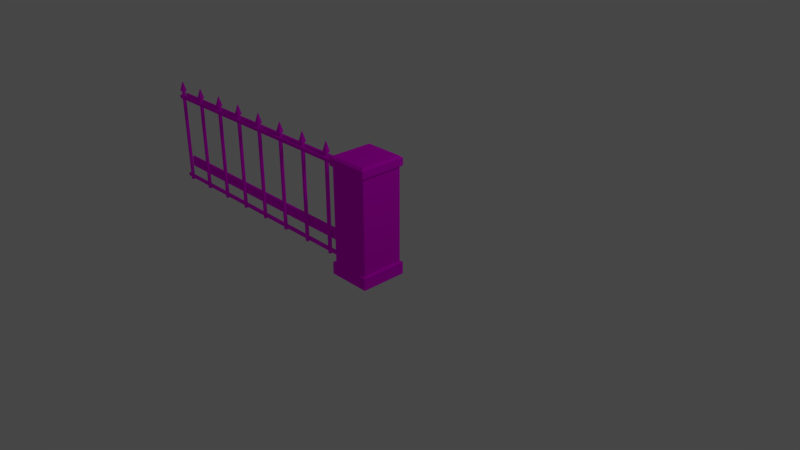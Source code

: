 # Source: wall3000.blend  (saved by Blender 2.79.0; exported with 4.5.12 LTS)
import bpy
from mathutils import Matrix  # noqa: F401  (used for matrix-valued properties, if any)

bpy.ops.wm.read_factory_settings(use_empty=True)
scene = bpy.context.scene
scene.name = 'Scene'

# ---- collections
col_collection_1 = bpy.data.collections.new('Collection 1'); scene.collection.children.link(col_collection_1)

# ---- images (referenced by path relative to the original .blend; pixels are not part of the script)
import os
ASSET_DIR = os.environ.get("B2B_ASSET_DIR", "")  # directory of the original .blend (textures are referenced by path, not embedded)
HERE = os.path.dirname(os.path.abspath(__file__))  # packed textures are extracted next to this script under _unpacked/

def load_image(name, relpath, width, height, colorspace="sRGB"):
    """Load a texture the original file referenced (path relative to the .blend, or extracted next to this script)."""
    p = next((c for c in (os.path.join(HERE, relpath), os.path.join(ASSET_DIR, relpath)) if relpath and os.path.exists(c)), "")
    if p:
        img = bpy.data.images.load(p, check_existing=True)
        img.name = name
    else:  # same state as the original file: an image datablock whose file is absent (Cycles renders it pink)
        img = bpy.data.images.new(name, width, height)
        img.source = "FILE"
        img.filepath = "//" + (relpath or name)
    img.colorspace_settings.name = colorspace
    return img
img_brick01_color_png = load_image('brick01_COLOR.png', 'brick01_COLOR.png', 1024, 1024, 'sRGB')
img_concrete_170843_jpg = load_image('concrete_170843.JPG', 'concrete_170843.JPG', 1024, 1024, 'sRGB')
img_b20walls024_jpg = load_image('b20walls024.jpg', 'b20walls024.jpg', 1024, 1024, 'sRGB')

# ---- materials (node trees are filled in below, after node groups)
mat_material_001 = bpy.data.materials.new('Material.001')
mat_material_001.alpha_threshold = 0.0
mat_material_001.roughness = 0.5
mat_material_002 = bpy.data.materials.new('Material.002')
mat_material_002.alpha_threshold = 0.0
mat_material_002.roughness = 0.5
mat_material_003 = bpy.data.materials.new('Material.003')
mat_material_003.alpha_threshold = 0.0
mat_material_003.roughness = 0.5

# ---- material node trees
mat_material_001.use_nodes = True; mat_material_001.node_tree.nodes.clear()
_N = mat_material_001.node_tree.nodes; _L = mat_material_001.node_tree.links
n0 = _N.new('ShaderNodeOutputMaterial'); n0.name = 'Material Output'; n0.location = (300, 300)
n1 = _N.new('ShaderNodeBsdfDiffuse'); n1.name = 'Diffuse BSDF'; n1.location = (10, 300)
n2 = _N.new('ShaderNodeTexImage'); n2.name = 'Image Texture'; n2.location = (-340, 380)
n2.width = 140
n2.image = img_brick01_color_png
n3 = _N.new('ShaderNodeTexCoord'); n3.name = 'Texture Coordinate'; n3.location = (-760, 360)
_L.new(n1.outputs[0], n0.inputs[0])
_L.new(n2.outputs[0], n1.inputs[0])
_L.new(n3.outputs[2], n2.inputs[0])
n0.is_active_output = True
mat_material_002.use_nodes = True; mat_material_002.node_tree.nodes.clear()
_N = mat_material_002.node_tree.nodes; _L = mat_material_002.node_tree.links
n0 = _N.new('ShaderNodeOutputMaterial'); n0.name = 'Material Output'; n0.location = (300, 300)
n1 = _N.new('ShaderNodeBsdfDiffuse'); n1.name = 'Diffuse BSDF'; n1.location = (10, 300)
n2 = _N.new('ShaderNodeTexCoord'); n2.name = 'Texture Coordinate'; n2.location = (-400, 320)
n3 = _N.new('ShaderNodeTexImage'); n3.name = 'Image Texture'; n3.location = (-200, 300)
n3.width = 140
n3.image = img_concrete_170843_jpg
_L.new(n1.outputs[0], n0.inputs[0])
_L.new(n3.outputs[0], n1.inputs[0])
_L.new(n2.outputs[2], n3.inputs[0])
n0.is_active_output = True
mat_material_003.use_nodes = True; mat_material_003.node_tree.nodes.clear()
_N = mat_material_003.node_tree.nodes; _L = mat_material_003.node_tree.links
n0 = _N.new('ShaderNodeOutputMaterial'); n0.name = 'Material Output'; n0.location = (300, 300)
n1 = _N.new('ShaderNodeBsdfDiffuse'); n1.name = 'Diffuse BSDF'; n1.location = (10, 300)
n2 = _N.new('ShaderNodeTexImage'); n2.name = 'Image Texture'; n2.location = (-220, 280)
n2.width = 140
n2.image = img_b20walls024_jpg
n3 = _N.new('ShaderNodeTexCoord'); n3.name = 'Texture Coordinate'; n3.location = (-540, 300)
_L.new(n1.outputs[0], n0.inputs[0])
_L.new(n2.outputs[0], n1.inputs[0])
_L.new(n3.outputs[2], n2.inputs[0])
n0.is_active_output = True

# ---- world
world_world = bpy.data.worlds.new('World'); scene.world = world_world
world_world.color = (0.05088, 0.05088, 0.05088)
world_world.use_sun_shadow = False
world_world.sun_shadow_jitter_overblur = 0.0
world_world.cycles.sampling_method = 'MANUAL'

# ---- cameras
cam_camera = bpy.data.cameras.new('Camera')
cam_camera.clip_end = 100.0
cam_camera.lens = 35.0
cam_camera.sensor_width = 32.0
cam_camera.sensor_height = 18.0
cam_camera.ortho_scale = 7.314
cam_camera.dof.focus_distance = 0.0

# ---- lights
light_lamp = bpy.data.lights.new('Lamp', 'POINT')
light_lamp.transmission_factor = 0.0
light_lamp.cutoff_distance = 30.0
light_lamp.energy = 100.0
light_lamp.shadow_buffer_clip_start = 1.001
light_lamp.shadow_soft_size = 0.1
light_lamp.shadow_maximum_resolution = 0.006
light_lamp.use_absolute_resolution = True

# ---- meshes
me_cube_007 = bpy.data.meshes.new('Cube.007')
me_cube_007.from_pydata([(-0.26, -0.3, -0.13), (-0.26, -0.3, 1.2), (-0.26, 0.3, -0.13), (-0.26, 0.3, 1.2), (0.3, -0.3, -0.13), (0.3, -0.3, 1.2), (0.3, 0.3, -0.13), (0.3, 0.3, 1.2), (-0.288, -0.33, 1.22), (-0.288, 0.33, 1.22), (0.328, -0.33, 1.22), (0.328, 0.33, 1.22), (-0.288, -0.33, 1.32), (-0.288, 0.33, 1.32), (0.328, -0.33, 1.32), (0.328, 0.33, 1.32), (-0.2572, -0.297, 1.35), (-0.2572, 0.297, 1.35), (0.2972, -0.297, 1.35), (0.2972, 0.297, 1.35), (-0.288, -0.33, -0.13), (-0.288, 0.33, -0.13), (0.328, -0.33, -0.13), (0.328, 0.33, -0.13), (-0.288, -0.33, -0.3), (-0.288, 0.33, -0.3), (0.328, -0.33, -0.3), (0.328, 0.33, -0.3), (-4.254, -0.066, -0.224), (-4.254, -0.066, -0.176), (-4.254, -0.034, -0.224), (-4.254, -0.034, -0.176), (-0.2542, -0.066, -0.224), (-0.2542, -0.066, -0.176), (-0.2542, -0.034, -0.224), (-0.2542, -0.034, -0.176), (-4.254, 0.034, 1.076), (-4.254, 0.034, 1.124), (-4.254, 0.066, 1.076), (-4.254, 0.066, 1.124), (-0.2542, 0.034, 1.076), (-0.2542, 0.034, 1.124), (-0.2542, 0.066, 1.076), (-0.2542, 0.066, 1.124), (-4.254, -0.066, 1.076), (-4.254, -0.066, 1.124), (-4.254, -0.034, 1.076), (-4.254, -0.034, 1.124), (-0.2542, -0.066, 1.076), (-0.2542, -0.066, 1.124), (-0.2542, -0.034, 1.076), (-0.2542, -0.034, 1.124), (-4.254, 0.034, -0.08), (-4.254, 0.034, 0.08), (-4.254, 0.066, -0.08), (-4.254, 0.066, 0.08), (-0.2542, 0.034, -0.08), (-0.2542, 0.034, 0.08), (-0.2542, 0.066, -0.08), (-0.2542, 0.066, 0.08), (-4.274, -0.01953, -0.3026), (-4.274, -0.01953, 1.165), (-4.274, 0.01953, -0.3026), (-4.274, 0.01953, 1.165), (-4.235, -0.01953, -0.3026), (-4.235, -0.01953, 1.165), (-4.235, 0.01953, -0.3026), (-4.235, 0.01953, 1.165), (-4.29, -0.03566, 1.18), (-4.29, 0.03566, 1.18), (-4.219, -0.03566, 1.18), (-4.219, 0.03566, 1.18), (-4.258, -0.003829, 1.318), (-4.258, 0.003829, 1.318), (-4.25, -0.003829, 1.318), (-4.25, 0.003829, 1.318), (-3.775, -0.01953, -0.3026), (-3.775, -0.01953, 1.165), (-3.775, 0.01953, -0.3026), (-3.775, 0.01953, 1.165), (-3.736, -0.01953, -0.3026), (-3.736, -0.01953, 1.165), (-3.736, 0.01953, -0.3026), (-3.736, 0.01953, 1.165), (-3.791, -0.03566, 1.18), (-3.791, 0.03566, 1.18), (-3.719, -0.03566, 1.18), (-3.719, 0.03566, 1.18), (-3.759, -0.003829, 1.318), (-3.759, 0.003829, 1.318), (-3.751, -0.003829, 1.318), (-3.751, 0.003829, 1.318), (-3.275, -0.01953, -0.3026), (-3.275, -0.01953, 1.165), (-3.275, 0.01953, -0.3026), (-3.275, 0.01953, 1.165), (-3.236, -0.01953, -0.3026), (-3.236, -0.01953, 1.165), (-3.236, 0.01953, -0.3026), (-3.236, 0.01953, 1.165), (-3.291, -0.03566, 1.18), (-3.291, 0.03566, 1.18), (-3.22, -0.03566, 1.18), (-3.22, 0.03566, 1.18), (-3.26, -0.003829, 1.318), (-3.26, 0.003829, 1.318), (-3.252, -0.003829, 1.318), (-3.252, 0.003829, 1.318), (-2.776, -0.01953, -0.3026), (-2.776, -0.01953, 1.165), (-2.776, 0.01953, -0.3026), (-2.776, 0.01953, 1.165), (-2.737, -0.01953, -0.3026), (-2.737, -0.01953, 1.165), (-2.737, 0.01953, -0.3026), (-2.737, 0.01953, 1.165), (-2.792, -0.03566, 1.18), (-2.792, 0.03566, 1.18), (-2.721, -0.03566, 1.18), (-2.721, 0.03566, 1.18), (-2.76, -0.003829, 1.318), (-2.76, 0.003829, 1.318), (-2.753, -0.003829, 1.318), (-2.753, 0.003829, 1.318), (-2.277, -0.01953, -0.3026), (-2.277, -0.01953, 1.165), (-2.277, 0.01953, -0.3026), (-2.277, 0.01953, 1.165), (-2.238, -0.01953, -0.3026), (-2.238, -0.01953, 1.165), (-2.238, 0.01953, -0.3026), (-2.238, 0.01953, 1.165), (-2.293, -0.03566, 1.18), (-2.293, 0.03566, 1.18), (-2.222, -0.03566, 1.18), (-2.222, 0.03566, 1.18), (-2.261, -0.003829, 1.318), (-2.261, 0.003829, 1.318), (-2.254, -0.003829, 1.318), (-2.254, 0.003829, 1.318), (-1.778, -0.01953, -0.3026), (-1.778, -0.01953, 1.165), (-1.778, 0.01953, -0.3026), (-1.778, 0.01953, 1.165), (-1.739, -0.01953, -0.3026), (-1.739, -0.01953, 1.165), (-1.739, 0.01953, -0.3026), (-1.739, 0.01953, 1.165), (-1.794, -0.03566, 1.18), (-1.794, 0.03566, 1.18), (-1.722, -0.03566, 1.18), (-1.722, 0.03566, 1.18), (-1.762, -0.003829, 1.318), (-1.762, 0.003829, 1.318), (-1.754, -0.003829, 1.318), (-1.754, 0.003829, 1.318), (-1.278, -0.01953, -0.3026), (-1.278, -0.01953, 1.165), (-1.278, 0.01953, -0.3026), (-1.278, 0.01953, 1.165), (-1.239, -0.01953, -0.3026), (-1.239, -0.01953, 1.165), (-1.239, 0.01953, -0.3026), (-1.239, 0.01953, 1.165), (-1.295, -0.03566, 1.18), (-1.295, 0.03566, 1.18), (-1.223, -0.03566, 1.18), (-1.223, 0.03566, 1.18), (-1.263, -0.003829, 1.318), (-1.263, 0.003829, 1.318), (-1.255, -0.003829, 1.318), (-1.255, 0.003829, 1.318), (-0.7792, -0.01953, -0.3026), (-0.7792, -0.01953, 1.165), (-0.7792, 0.01953, -0.3026), (-0.7792, 0.01953, 1.165), (-0.7402, -0.01953, -0.3026), (-0.7402, -0.01953, 1.165), (-0.7402, 0.01953, -0.3026), (-0.7402, 0.01953, 1.165), (-0.7954, -0.03566, 1.18), (-0.7954, 0.03566, 1.18), (-0.724, -0.03566, 1.18), (-0.724, 0.03566, 1.18), (-0.7635, -0.003829, 1.318), (-0.7635, 0.003829, 1.318), (-0.7559, -0.003829, 1.318), (-0.7559, 0.003829, 1.318)], [], [(0, 1, 3, 2), (2, 3, 7, 6), (6, 7, 5, 4), (4, 5, 1, 0), (6, 4, 22, 23), (7, 3, 9, 11), (10, 11, 15, 14), (5, 7, 11, 10), (3, 1, 8, 9), (1, 5, 10, 8), (12, 14, 18, 16), (9, 8, 12, 13), (8, 10, 14, 12), (11, 9, 13, 15), (19, 17, 16, 18), (15, 13, 17, 19), (14, 15, 19, 18), (13, 12, 16, 17), (23, 22, 26, 27), (4, 0, 20, 22), (2, 6, 23, 21), (0, 2, 21, 20), (25, 27, 26, 24), (20, 21, 25, 24), (22, 20, 24, 26), (21, 23, 27, 25), (28, 29, 31, 30), (30, 31, 35, 34), (34, 35, 33, 32), (32, 33, 29, 28), (30, 34, 32, 28), (35, 31, 29, 33), (36, 37, 39, 38), (38, 39, 43, 42), (42, 43, 41, 40), (40, 41, 37, 36), (38, 42, 40, 36), (43, 39, 37, 41), (44, 45, 47, 46), (46, 47, 51, 50), (50, 51, 49, 48), (48, 49, 45, 44), (46, 50, 48, 44), (51, 47, 45, 49), (52, 53, 55, 54), (54, 55, 59, 58), (58, 59, 57, 56), (56, 57, 53, 52), (54, 58, 56, 52), (59, 55, 53, 57), (60, 61, 63, 62), (62, 63, 67, 66), (66, 67, 65, 64), (64, 65, 61, 60), (62, 66, 64, 60), (67, 63, 69, 71), (70, 71, 75, 74), (65, 67, 71, 70), (63, 61, 68, 69), (61, 65, 70, 68), (75, 73, 72, 74), (69, 68, 72, 73), (68, 70, 74, 72), (71, 69, 73, 75), (76, 77, 79, 78), (78, 79, 83, 82), (82, 83, 81, 80), (80, 81, 77, 76), (78, 82, 80, 76), (83, 79, 85, 87), (86, 87, 91, 90), (81, 83, 87, 86), (79, 77, 84, 85), (77, 81, 86, 84), (91, 89, 88, 90), (85, 84, 88, 89), (84, 86, 90, 88), (87, 85, 89, 91), (92, 93, 95, 94), (94, 95, 99, 98), (98, 99, 97, 96), (96, 97, 93, 92), (94, 98, 96, 92), (99, 95, 101, 103), (102, 103, 107, 106), (97, 99, 103, 102), (95, 93, 100, 101), (93, 97, 102, 100), (107, 105, 104, 106), (101, 100, 104, 105), (100, 102, 106, 104), (103, 101, 105, 107), (108, 109, 111, 110), (110, 111, 115, 114), (114, 115, 113, 112), (112, 113, 109, 108), (110, 114, 112, 108), (115, 111, 117, 119), (118, 119, 123, 122), (113, 115, 119, 118), (111, 109, 116, 117), (109, 113, 118, 116), (123, 121, 120, 122), (117, 116, 120, 121), (116, 118, 122, 120), (119, 117, 121, 123), (124, 125, 127, 126), (126, 127, 131, 130), (130, 131, 129, 128), (128, 129, 125, 124), (126, 130, 128, 124), (131, 127, 133, 135), (134, 135, 139, 138), (129, 131, 135, 134), (127, 125, 132, 133), (125, 129, 134, 132), (139, 137, 136, 138), (133, 132, 136, 137), (132, 134, 138, 136), (135, 133, 137, 139), (140, 141, 143, 142), (142, 143, 147, 146), (146, 147, 145, 144), (144, 145, 141, 140), (142, 146, 144, 140), (147, 143, 149, 151), (150, 151, 155, 154), (145, 147, 151, 150), (143, 141, 148, 149), (141, 145, 150, 148), (155, 153, 152, 154), (149, 148, 152, 153), (148, 150, 154, 152), (151, 149, 153, 155), (156, 157, 159, 158), (158, 159, 163, 162), (162, 163, 161, 160), (160, 161, 157, 156), (158, 162, 160, 156), (163, 159, 165, 167), (166, 167, 171, 170), (161, 163, 167, 166), (159, 157, 164, 165), (157, 161, 166, 164), (171, 169, 168, 170), (165, 164, 168, 169), (164, 166, 170, 168), (167, 165, 169, 171), (172, 173, 175, 174), (174, 175, 179, 178), (178, 179, 177, 176), (176, 177, 173, 172), (174, 178, 176, 172), (179, 175, 181, 183), (182, 183, 187, 186), (177, 179, 183, 182), (175, 173, 180, 181), (173, 177, 182, 180), (187, 185, 184, 186), (181, 180, 184, 185), (180, 182, 186, 184), (183, 181, 185, 187)])
me_cube_007.polygons.foreach_set('material_index', [0, 0, 0, 0, 1, 1, 1, 1, 1, 1, 1, 1, 1, 1, 1, 1, 1, 1, 1, 1, 1, 1, 1, 1, 1, 1, 2, 2, 2, 2, 2, 2, 2, 2, 2, 2, 2, 2, 2, 2, 2, 2, 2, 2, 2, 2, 2, 2, 2, 2, 2, 2, 2, 2, 2, 2, 2, 2, 2, 2, 2, 2, 2, 2, 2, 2, 2, 2, 2, 2, 2, 2, 2, 2, 2, 2, 2, 2, 2, 2, 2, 2, 2, 2, 2, 2, 2, 2, 2, 2, 2, 2, 2, 2, 2, 2, 2, 2, 2, 2, 2, 2, 2, 2, 2, 2, 2, 2, 2, 2, 2, 2, 2, 2, 2, 2, 2, 2, 2, 2, 2, 2, 2, 2, 2, 2, 2, 2, 2, 2, 2, 2, 2, 2, 2, 2, 2, 2, 2, 2, 2, 2, 2, 2, 2, 2, 2, 2, 2, 2, 2, 2, 2, 2, 2, 2, 2, 2, 2, 2, 2, 2])
_uv = me_cube_007.uv_layers.new(name='UVMap')
_uv.uv.foreach_set('vector', [0.09529, -0.05175, 0.09529, 1.212, 0.6653, 1.212, 0.6653, -0.05175, 0.3748, -0.05175, 0.3748, 1.212, 0.9068, 1.212, 0.9068, -0.05175, 0.6653, -0.05175, 0.6653, 1.212, 0.09529, 1.212, 0.09529, -0.05175, 0.9068, -0.05175, 0.9068, 1.212, 0.3748, 1.212, 0.3748, -0.05175, 0.7771, 0.65, 0.7771, 0.35, 0.7911, 0.335, 0.7911, 0.665, 0.7771, 0.65, 0.4971, 0.65, 0.4831, 0.665, 0.7911, 0.665, 0.335, 0.11, 0.665, 0.11, 0.665, 0.16, 0.335, 0.16, 0.7771, 0.35, 0.7771, 0.65, 0.7911, 0.665, 0.7911, 0.335, 0.4971, 0.65, 0.4971, 0.35, 0.4831, 0.335, 0.4831, 0.665, 0.4971, 0.35, 0.7771, 0.35, 0.7911, 0.335, 0.4831, 0.335, 0.4831, 0.335, 0.7911, 0.335, 0.7757, 0.3515, 0.4985, 0.3515, 0.665, 0.11, 0.335, 0.11, 0.335, 0.16, 0.665, 0.16, 0.4831, 0.11, 0.7911, 0.11, 0.7911, 0.16, 0.4831, 0.16, 0.7911, 0.11, 0.4831, 0.11, 0.4831, 0.16, 0.7911, 0.16, 0.7757, 0.6485, 0.4985, 0.6485, 0.4985, 0.3515, 0.7757, 0.3515, 0.7911, 0.665, 0.4831, 0.665, 0.4985, 0.6485, 0.7757, 0.6485, 0.7911, 0.335, 0.7911, 0.665, 0.7757, 0.6485, 0.7757, 0.3515, 0.4831, 0.665, 0.4831, 0.335, 0.4985, 0.3515, 0.4985, 0.6485, 0.665, 0.435, 0.335, 0.435, 0.335, 0.35, 0.665, 0.35, 0.7771, 0.35, 0.4971, 0.35, 0.4831, 0.335, 0.7911, 0.335, 0.4971, 0.65, 0.7771, 0.65, 0.7911, 0.665, 0.4831, 0.665, 0.4971, 0.35, 0.4971, 0.65, 0.4831, 0.665, 0.4831, 0.335, 0.4831, 0.665, 0.7911, 0.665, 0.7911, 0.335, 0.4831, 0.335, 0.335, 0.435, 0.665, 0.435, 0.665, 0.35, 0.335, 0.35, 0.7911, 0.435, 0.4831, 0.435, 0.4831, 0.35, 0.7911, 0.35, 0.4831, 0.435, 0.7911, 0.435, 0.7911, 0.35, 0.4831, 0.35, 0.4753, 0.388, 0.4753, 0.412, 0.4873, 0.412, 0.4873, 0.388, 0.5, 0.388, 0.5, 0.412, 2.0, 0.412, 2.0, 0.388, 0.4873, 0.388, 0.4873, 0.412, 0.4753, 0.412, 0.4753, 0.388, 0.5, 0.388, 0.5, 0.412, -1.0, 0.412, -1.0, 0.388, 0.5, 0.483, 2.0, 0.483, 2.0, 0.467, 0.5, 0.467, 0.5, 0.483, -1.0, 0.483, -1.0, 0.467, 0.5, 0.467, 0.5128, 0.038, 0.5128, 0.062, 0.5247, 0.062, 0.5247, 0.038, 0.5, 0.038, 0.5, 0.062, 2.0, 0.062, 2.0, 0.038, 0.5247, 0.038, 0.5247, 0.062, 0.5128, 0.062, 0.5128, 0.038, 0.5, 0.038, 0.5, 0.062, -1.0, 0.062, -1.0, 0.038, 0.5, 0.533, 2.0, 0.533, 2.0, 0.517, 0.5, 0.517, 0.5, 0.533, -1.0, 0.533, -1.0, 0.517, 0.5, 0.517, 0.4753, 0.038, 0.4753, 0.062, 0.4873, 0.062, 0.4873, 0.038, 0.5, 0.038, 0.5, 0.062, 2.0, 0.062, 2.0, 0.038, 0.4873, 0.038, 0.4873, 0.062, 0.4753, 0.062, 0.4753, 0.038, 0.5, 0.038, 0.5, 0.062, -1.0, 0.062, -1.0, 0.038, 0.5, 0.483, 2.0, 0.483, 2.0, 0.467, 0.5, 0.467, 0.5, 0.483, -1.0, 0.483, -1.0, 0.467, 0.5, 0.467, 0.5128, 0.46, 0.5128, 0.54, 0.5247, 0.54, 0.5247, 0.46, 0.5, 0.46, 0.5, 0.54, 2.0, 0.54, 2.0, 0.46, 0.5247, 0.46, 0.5247, 0.54, 0.5128, 0.54, 0.5128, 0.46, 0.5, 0.46, 0.5, 0.54, -1.0, 0.54, -1.0, 0.46, 0.5, 0.533, 2.0, 0.533, 2.0, 0.517, 0.5, 0.517, 0.5, 0.533, -1.0, 0.533, -1.0, 0.517, 0.5, 0.517, 0.1336, 0.9534, 0.1336, 0.0, 0.1527, 0.0, 0.1527, 0.9534, 0.2481, 0.9534, 0.2481, 0.0, 0.2671, 0.0, 0.2671, 0.9534, 0.6106, 0.0, 0.6106, 0.9534, 0.5915, 0.9534, 0.5915, 0.0, 0.2099, 0.9534, 0.2099, 0.0, 0.229, 0.0, 0.229, 0.9534, 0.2862, 0.9534, 0.3053, 0.9534, 0.3053, 0.9789, 0.2862, 0.9789, 0.6724, 0.9285, 0.6533, 0.9285, 0.6455, 0.918, 0.6803, 0.918, 0.6803, 0.5508, 0.6455, 0.5508, 0.661, 0.459, 0.6648, 0.459, 0.6724, 0.954, 0.6724, 0.9285, 0.6803, 0.918, 0.6803, 0.9646, 0.6533, 0.9285, 0.6533, 0.954, 0.6455, 0.9646, 0.6455, 0.918, 0.6533, 0.954, 0.6724, 0.954, 0.6803, 0.9646, 0.6455, 0.9646, 0.3472, 0.9534, 0.3472, 0.9584, 0.3435, 0.9584, 0.3435, 0.9534, 0.6803, 0.3672, 0.6455, 0.3672, 0.661, 0.2754, 0.6648, 0.2754, 0.6803, 0.8262, 0.6455, 0.8262, 0.661, 0.7344, 0.6648, 0.7344, 0.6803, 0.1836, 0.6455, 0.1836, 0.661, 0.0918, 0.6648, 0.0918, 0.01908, 0.9534, 0.01908, 0.0, 0.03816, 0.0, 0.03816, 0.9534, 0.1908, 0.9534, 0.1908, 0.0, 0.2099, 0.0, 0.2099, 0.9534, 0.4961, 0.0, 0.4961, 0.9534, 0.477, 0.9534, 0.477, 0.0, 0.229, 0.9534, 0.229, 0.0, 0.2481, 0.0, 0.2481, 0.9534, 0.2671, 0.9789, 0.2671, 0.9534, 0.2862, 0.9534, 0.2862, 0.9789, 0.02696, 0.9639, 0.02696, 0.9895, 0.01908, 1.0, 0.01908, 0.9534, 0.6803, 0.459, 0.6455, 0.459, 0.661, 0.3672, 0.6648, 0.3672, 0.04605, 0.9639, 0.02696, 0.9639, 0.01908, 0.9534, 0.05393, 0.9534, 0.02696, 0.9895, 0.04605, 0.9895, 0.05393, 1.0, 0.01908, 1.0, 0.04605, 0.9895, 0.04605, 0.9639, 0.05393, 0.9534, 0.05393, 1.0, 0.1717, 0.9534, 0.1717, 0.9584, 0.168, 0.9584, 0.168, 0.9534, 0.6455, 0.8262, 0.6106, 0.8262, 0.6262, 0.7344, 0.6299, 0.7344, 0.6803, 0.1836, 0.7152, 0.1836, 0.6996, 0.2754, 0.6959, 0.2754, 0.7152, 0.0918, 0.6803, 0.0918, 0.6959, 0.0, 0.6996, 0.0, 0.09541, 0.9534, 0.09541, 0.0, 0.1145, 0.0, 0.1145, 0.9534, 0.5343, 0.9534, 0.5343, 0.0, 0.5534, 0.0, 0.5534, 0.9534, 0.5343, 0.0, 0.5343, 0.9534, 0.5152, 0.9534, 0.5152, 0.0, 0.4007, 0.9534, 0.4007, 0.0, 0.4198, 0.0, 0.4198, 0.9534, 0.3244, 0.9789, 0.3244, 0.9534, 0.3435, 0.9534, 0.3435, 0.9789, 0.6185, 0.9285, 0.6185, 0.954, 0.6106, 0.9646, 0.6106, 0.918, 0.6455, 0.6426, 0.6106, 0.6426, 0.6262, 0.5508, 0.6299, 0.5508, 0.6376, 0.9285, 0.6185, 0.9285, 0.6106, 0.918, 0.6455, 0.918, 0.6185, 0.954, 0.6376, 0.954, 0.6455, 0.9646, 0.6106, 0.9646, 0.6376, 0.954, 0.6376, 0.9285, 0.6455, 0.918, 0.6455, 0.9646, 0.4045, 0.9534, 0.4045, 0.9584, 0.4007, 0.9584, 0.4007, 0.9534, 0.6455, 0.7344, 0.6106, 0.7344, 0.6262, 0.6426, 0.6299, 0.6426, 0.6455, 0.2754, 0.6106, 0.2754, 0.6262, 0.1836, 0.6299, 0.1836, 0.6455, 0.918, 0.6106, 0.918, 0.6262, 0.8262, 0.6299, 0.8262, 0.03816, 0.9534, 0.03816, 0.0, 0.05725, 0.0, 0.05725, 0.9534, 0.3626, 0.9534, 0.3626, 0.0, 0.3816, 0.0, 0.3816, 0.9534, 0.5915, 0.0, 0.5915, 0.9534, 0.5725, 0.9534, 0.5725, 0.0, 0.1717, 0.9534, 0.1717, 0.0, 0.1908, 0.0, 0.1908, 0.9534, 0.2066, 0.9789, 0.2066, 0.9534, 0.2257, 0.9534, 0.2257, 0.9789, 0.6882, 0.9285, 0.6882, 0.954, 0.6803, 0.9646, 0.6803, 0.918, 0.6803, 0.918, 0.6455, 0.918, 0.661, 0.8262, 0.6648, 0.8262, 0.7073, 0.9285, 0.6882, 0.9285, 0.6803, 0.918, 0.7152, 0.918, 0.6882, 0.954, 0.7073, 0.954, 0.7152, 0.9646, 0.6803, 0.9646, 0.7073, 0.954, 0.7073, 0.9285, 0.7152, 0.918, 0.7152, 0.9646, 0.351, 0.9534, 0.351, 0.9584, 0.3472, 0.9584, 0.3472, 0.9534, 0.6455, 0.3672, 0.6106, 0.3672, 0.6262, 0.2754, 0.6299, 0.2754, 0.6455, 0.5508, 0.6106, 0.5508, 0.6262, 0.459, 0.6299, 0.459, 0.6455, 0.1836, 0.6106, 0.1836, 0.6262, 0.0918, 0.6299, 0.0918, 0.05725, 0.9534, 0.05725, 0.0, 0.07633, 0.0, 0.07633, 0.9534, 0.1527, 0.9534, 0.1527, 0.0, 0.1717, 0.0, 0.1717, 0.9534, 0.5725, 0.0, 0.5725, 0.9534, 0.5534, 0.9534, 0.5534, 0.0, 0.3244, 0.9534, 0.3244, 0.0, 0.3435, 0.0, 0.3435, 0.9534, 0.2447, 0.9789, 0.2447, 0.9534, 0.2638, 0.9534, 0.2638, 0.9789, 0.06513, 0.9639, 0.06513, 0.9895, 0.05725, 1.0, 0.05725, 0.9534, 0.7152, 0.1836, 0.6803, 0.1836, 0.6959, 0.0918, 0.6996, 0.0918, 0.08421, 0.9639, 0.06513, 0.9639, 0.05725, 0.9534, 0.09209, 0.9534, 0.06513, 0.9895, 0.08421, 0.9895, 0.09209, 1.0, 0.05725, 1.0, 0.08421, 0.9895, 0.08421, 0.9639, 0.09209, 0.9534, 0.09209, 1.0, 0.4007, 0.9534, 0.4007, 0.9584, 0.397, 0.9584, 0.397, 0.9534, 0.6803, 0.0918, 0.6455, 0.0918, 0.661, 0.0, 0.6648, 0.0, 0.7152, 0.7344, 0.6803, 0.7344, 0.6959, 0.6426, 0.6996, 0.6426, 0.6455, 0.0918, 0.6106, 0.0918, 0.6262, 0.0, 0.6299, 0.0, 0.07633, 0.9534, 0.07633, 0.0, 0.09541, 0.0, 0.09541, 0.9534, 0.2671, 0.9534, 0.2671, 0.0, 0.2862, 0.0, 0.2862, 0.9534, 0.477, 0.0, 0.477, 0.9534, 0.458, 0.9534, 0.458, 0.0, 0.4198, 0.9534, 0.4198, 0.0, 0.4389, 0.0, 0.4389, 0.9534, 0.2257, 0.9789, 0.2257, 0.9534, 0.2447, 0.9534, 0.2447, 0.9789, 0.1033, 0.9639, 0.1033, 0.9895, 0.09541, 1.0, 0.09541, 0.9534, 0.6803, 0.2754, 0.6455, 0.2754, 0.661, 0.1836, 0.6648, 0.1836, 0.1224, 0.9639, 0.1033, 0.9639, 0.09541, 0.9534, 0.1303, 0.9534, 0.1033, 0.9895, 0.1224, 0.9895, 0.1303, 1.0, 0.09541, 1.0, 0.1224, 0.9895, 0.1224, 0.9639, 0.1303, 0.9534, 0.1303, 1.0, 0.3663, 0.9534, 0.3663, 0.9584, 0.3626, 0.9584, 0.3626, 0.9534, 0.7152, 0.3672, 0.6803, 0.3672, 0.6959, 0.2754, 0.6996, 0.2754, 0.75, 0.1836, 0.7152, 0.1836, 0.7307, 0.0918, 0.7344, 0.0918, 0.7152, 0.5508, 0.6803, 0.5508, 0.6959, 0.459, 0.6996, 0.459, 0.1145, 0.9534, 0.1145, 0.0, 0.1336, 0.0, 0.1336, 0.9534, 0.3053, 0.9534, 0.3053, 0.0, 0.3244, 0.0, 0.3244, 0.9534, 0.5152, 0.0, 0.5152, 0.9534, 0.4961, 0.9534, 0.4961, 0.0, 0.3435, 0.9534, 0.3435, 0.0, 0.3626, 0.0, 0.3626, 0.9534, 2.73e-09, 0.9789, 0.0, 0.9534, 0.01908, 0.9534, 0.01908, 0.9789, 0.1381, 0.9639, 0.1381, 0.9895, 0.1303, 1.0, 0.1303, 0.9534, 0.7152, 0.459, 0.6803, 0.459, 0.6959, 0.3672, 0.6996, 0.3672, 0.1572, 0.9639, 0.1381, 0.9639, 0.1303, 0.9534, 0.1651, 0.9534, 0.1381, 0.9895, 0.1572, 0.9895, 0.1651, 1.0, 0.1303, 1.0, 0.1572, 0.9895, 0.1572, 0.9639, 0.1651, 0.9534, 0.1651, 1.0, 0.397, 0.9534, 0.397, 0.9584, 0.3932, 0.9584, 0.3932, 0.9534, 0.6803, 0.7344, 0.6455, 0.7344, 0.661, 0.6426, 0.6648, 0.6426, 0.7152, 0.8262, 0.6803, 0.8262, 0.6959, 0.7344, 0.6996, 0.7344, 0.7152, 0.6426, 0.6803, 0.6426, 0.6959, 0.5508, 0.6996, 0.5508, 1.165e-07, 0.9534, 0.0, 0.0, 0.01908, 0.0, 0.01908, 0.9534, 0.2862, 0.9534, 0.2862, 0.0, 0.3053, 0.0, 0.3053, 0.9534, 0.458, 0.0, 0.458, 0.9534, 0.4389, 0.9534, 0.4389, 0.0, 0.3816, 0.9534, 0.3816, 0.0, 0.4007, 0.0, 0.4007, 0.9534, 0.3053, 0.9534, 0.3244, 0.9534, 0.3244, 0.9789, 0.3053, 0.9789, 0.1987, 0.9639, 0.1796, 0.9639, 0.1717, 0.9534, 0.2066, 0.9534, 0.6803, 0.6426, 0.6455, 0.6426, 0.661, 0.5508, 0.6648, 0.5508, 0.1987, 0.9895, 0.1987, 0.9639, 0.2066, 0.9534, 0.2066, 1.0, 0.1796, 0.9639, 0.1796, 0.9895, 0.1717, 1.0, 0.1717, 0.9534, 0.1796, 0.9895, 0.1987, 0.9895, 0.2066, 1.0, 0.1717, 1.0, 0.4082, 0.9534, 0.4082, 0.9584, 0.4045, 0.9584, 0.4045, 0.9534, 0.6455, 0.459, 0.6106, 0.459, 0.6262, 0.3672, 0.6299, 0.3672, 0.7152, 0.918, 0.6803, 0.918, 0.6959, 0.8262, 0.6996, 0.8262, 0.75, 0.0918, 0.7152, 0.0918, 0.7307, 0.0, 0.7344, 0.0])
me_cube_007.materials.append(mat_material_001)
me_cube_007.materials.append(mat_material_002)
me_cube_007.materials.append(mat_material_003)
me_cube_007.use_remesh_preserve_volume = False
me_cube_007.use_remesh_preserve_attributes = False
me_cube_007.use_mirror_vertex_groups = False
me_cube_007.update()

# ---- objects
ob_cube_006 = bpy.data.objects.new('Cube.006', me_cube_007)
ob_lamp = bpy.data.objects.new('Lamp', light_lamp)
ob_camera = bpy.data.objects.new('Camera', cam_camera)

# ---- transforms, parenting, visibility, modifiers, constraints
ob_cube_006.location = (-0.04575, 1.788e-07, 0.0)
ob_cube_006.lineart.crease_threshold = 0.0
ob_lamp.location = (4.076, 1.005, 5.904)
ob_lamp.rotation_euler = (0.6503, 0.05522, 1.866)
ob_lamp.lock_rotations_4d = False
ob_lamp.empty_display_type = 'ARROWS'
ob_lamp.color = (0.0, 0.0, 0.0, 0.0)
ob_lamp.lineart.crease_threshold = 0.0
ob_camera.location = (7.481, -6.508, 5.344)
ob_camera.rotation_euler = (1.109, 0.0, 0.8149)
ob_camera.lock_rotations_4d = False
ob_camera.empty_display_type = 'ARROWS'
ob_camera.color = (0.0, 0.0, 0.0, 0.0)
ob_camera.display_type = 'WIRE'
ob_camera.lineart.crease_threshold = 0.0

# ---- collection membership
col_collection_1.objects.link(ob_cube_006)
col_collection_1.objects.link(ob_lamp)
col_collection_1.objects.link(ob_camera)

# ---- scene / render settings (as saved in the file)
scene.camera = ob_camera
scene.frame_start = 1; scene.frame_end = 250; scene.frame_set(1)
scene.render.engine = 'CYCLES'
scene.render.resolution_percentage = 50
scene.render.dither_intensity = 0.0
scene.cycles.use_denoising = False
scene.cycles.samples = 144
scene.cycles.sampling_pattern = 'TABULATED_SOBOL'
scene.cycles.use_adaptive_sampling = False
scene.cycles.use_light_tree = False
scene.cycles.blur_glossy = 0.5
scene.cycles.sample_clamp_indirect = 0.0
scene.view_settings.view_transform = 'Filmic'
bpy.context.view_layer.update()
